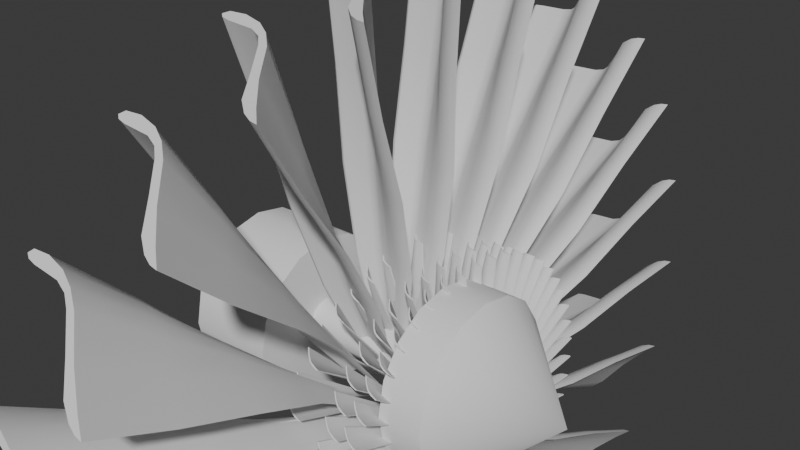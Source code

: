 # Source: engine.blend  (saved by Blender 4.0.36; exported with 4.5.12 LTS)
import bpy
from mathutils import Matrix  # noqa: F401  (used for matrix-valued properties, if any)

bpy.ops.wm.read_factory_settings(use_empty=True)
scene = bpy.context.scene
scene.name = 'Scene'

# ---- node groups
ng_auto_smooth = bpy.data.node_groups.new('Auto Smooth', 'GeometryNodeTree')
_s = ng_auto_smooth.interface.new_socket(name='Geometry', in_out='OUTPUT', socket_type='NodeSocketGeometry')
_s = ng_auto_smooth.interface.new_socket(name='Geometry', in_out='INPUT', socket_type='NodeSocketGeometry')
_s = ng_auto_smooth.interface.new_socket(name='Angle', in_out='INPUT', socket_type='NodeSocketFloat')
_s.subtype = 'ANGLE'
_s.min_value = 0.0
_s.max_value = 3.142
ng_auto_smooth.is_modifier = True
_N = ng_auto_smooth.nodes; _L = ng_auto_smooth.links
n0 = _N.new('NodeGroupOutput'); n0.name = 'Group Output'; n0.location = (480, -100)
n1 = _N.new('NodeGroupInput'); n1.name = 'Group Input'; n1.location = (-420, -300)
n2 = _N.new('NodeGroupInput'); n2.name = 'Group Input.001'; n2.location = (-60, -100)
n3 = _N.new('GeometryNodeSetShadeSmooth'); n3.name = 'Set Shade Smooth'; n3.location = (120, -100)
n3.domain = 'EDGE'
n4 = _N.new('GeometryNodeSetShadeSmooth'); n4.name = 'Set Shade Smooth.001'; n4.location = (300, -100)
n5 = _N.new('GeometryNodeInputMeshEdgeAngle'); n5.name = 'Edge Angle'; n5.location = (-420, -220)
n6 = _N.new('GeometryNodeInputEdgeSmooth'); n6.name = 'Is Edge Smooth'; n6.location = (-60, -160)
n7 = _N.new('GeometryNodeInputShadeSmooth'); n7.name = 'Is Face Smooth'; n7.location = (-240, -340)
n8 = _N.new('FunctionNodeBooleanMath'); n8.name = 'Boolean Math'; n8.location = (-60, -220)
n9 = _N.new('FunctionNodeCompare'); n9.name = 'Compare'; n9.location = (-240, -180)
n9.operation = 'LESS_EQUAL'
_L.new(n5.outputs[0], n9.inputs[0])
_L.new(n4.outputs[0], n0.inputs[0])
_L.new(n1.outputs[1], n9.inputs[1])
_L.new(n9.outputs[0], n8.inputs[0])
_L.new(n7.outputs[0], n8.inputs[1])
_L.new(n2.outputs[0], n3.inputs[0])
_L.new(n6.outputs[0], n3.inputs[1])
_L.new(n3.outputs[0], n4.inputs[0])
_L.new(n8.outputs[0], n3.inputs[2])
n0.is_active_output = True

# ---- world
world_world = bpy.data.worlds.new('World'); scene.world = world_world
world_world.use_nodes = True; world_world.node_tree.nodes.clear()
_N = world_world.node_tree.nodes; _L = world_world.node_tree.links
n0 = _N.new('ShaderNodeOutputWorld'); n0.name = 'World Output'; n0.location = (300, 300)
n1 = _N.new('ShaderNodeBackground'); n1.name = 'Background'; n1.location = (10, 300)
n1.inputs[0].default_value = (0.05088, 0.05088, 0.05088, 1.0)
_L.new(n1.outputs[0], n0.inputs[0])
n0.is_active_output = True
world_world.color = (0.05088, 0.05088, 0.05088)
world_world.use_sun_shadow = False
world_world.sun_shadow_jitter_overblur = 0.0

# ---- meshes
me_plane = bpy.data.meshes.new('Plane')
me_plane.from_pydata([(-1.052, 0.01948, 0.01702), (-1.076, 0.006512, 0.01702), (-1.094, -0.01937, 0.01702), (-1.093, -0.009954, 0.01702), (-1.029, 0.024, 0.01702), (-1.004, 0.02248, 0.01702), (-0.953, 0.008858, 0.01702), (-0.9076, 0.001606, 0.01702), (-0.8815, -0.000494, 0.01702), (-0.8909, -0.006529, 0.01702), (-0.905, -0.01075, 0.01702), (-0.9279, -0.01129, 0.01702), (-0.9699, 0.00206, 0.01702), (-1.012, 0.01383, 0.01702), (-1.028, 0.01558, 0.01702), (-1.045, 0.00998, 0.01702), (-1.077, -0.01377, 0.01702), (-1.087, -0.01957, 0.01702), (-1.105, 0.1874, 2.017), (-1.213, 0.2129, 2.017), (-1.334, 0.1818, 2.017), (-1.307, 0.2078, 2.017), (-1.026, 0.141, 2.017), (-0.9544, 0.07018, 2.017), (-0.8366, -0.1063, 2.017), (-0.7197, -0.248, 2.017), (-0.6468, -0.3235, 2.017), (-0.691, -0.3167, 2.017), (-0.7444, -0.2921, 2.017), (-0.8147, -0.233, 2.017), (-0.9052, -0.08207, 2.017), (-0.9993, 0.06363, 2.017), (-1.044, 0.1121, 2.017), (-1.111, 0.1412, 2.017), (-1.268, 0.1531, 2.017), (-1.314, 0.1632, 2.017), (-0.7822, -0.08308, 1.017), (-0.8815, -0.02554, 1.017), (-1.096, 0.05981, 1.017), (-1.05, 0.0573, 1.017), (-0.723, -0.1114, 1.017), (-1.046, 0.07821, 1.017), (-1.103, 0.08795, 1.017), (-1.191, 0.03254, 1.017), (-0.7504, -0.1171, 1.017), (-1.172, 0.07952, 1.017), (-1.22, 0.0283, 1.017), (-0.787, -0.1143, 1.017), (-1.225, 0.05608, 1.017), (-1.236, 0.03489, 1.017), (-0.841, -0.095, 1.017), (-0.927, -0.02628, 1.017), (-0.9889, 0.05221, 1.017), (-1.014, 0.03859, 1.017), (-0.752, -0.1752, 1.517), (-1.102, 0.1049, 1.517), (-0.6865, -0.2298, 1.517), (-1.033, 0.1122, 1.517), (-1.23, 0.1007, 1.517), (-0.7228, -0.2282, 1.517), (-1.268, 0.1047, 1.517), (-0.7681, -0.213, 1.517), (-1.286, 0.1181, 1.517), (-0.83, -0.1715, 1.517), (-0.9164, -0.05746, 1.517), (-0.9695, 0.0612, 1.517), (-1.005, 0.05197, 1.517), (-0.8588, -0.07103, 1.517), (-1.045, 0.0872, 1.517), (-1.102, 0.1426, 1.517), (-1.191, 0.1538, 1.517), (-1.266, 0.1414, 1.517), (-0.9156, 0.00666, 0.517), (-1.045, 0.02978, 0.517), (-1.087, 0.04024, 0.517), (-1.131, 0.02133, 0.517), (-1.163, -0.004833, 0.517), (-0.8376, -0.01288, 0.517), (-1.076, 0.02266, 0.517), (-0.7924, -0.02051, 0.517), (-1.046, 0.04468, 0.517), (-1.135, -0.01397, 0.517), (-0.8097, -0.0296, 0.517), (-1.154, -0.0225, 0.517), (-0.8349, -0.03482, 0.517), (-1.166, -0.02111, 0.517), (-0.875, -0.03227, 0.517), (-0.946, -0.002623, 0.517), (-1.003, 0.03821, 0.517), (-1.017, 0.02425, 0.517)], [], [(67, 54, 25, 24), (68, 55, 33, 32), (54, 56, 26, 25), (69, 57, 22, 18), (55, 58, 34, 33), (56, 59, 27, 26), (70, 69, 18, 19), (58, 60, 35, 34), (59, 61, 28, 27), (71, 70, 19, 21), (60, 62, 20, 35), (61, 63, 29, 28), (62, 71, 21, 20), (63, 64, 30, 29), (57, 65, 23, 22), (64, 66, 31, 30), (65, 67, 24, 23), (66, 68, 32, 31), (89, 73, 39, 53), (88, 72, 37, 52), (87, 89, 53, 51), (80, 88, 52, 41), (86, 87, 51, 50), (85, 76, 48, 49), (84, 86, 50, 47), (83, 85, 49, 46), (76, 75, 45, 48), (82, 84, 47, 44), (81, 83, 46, 43), (75, 74, 42, 45), (79, 82, 44, 40), (78, 81, 43, 38), (74, 80, 41, 42), (77, 79, 40, 36), (73, 78, 38, 39), (72, 77, 36, 37), (53, 39, 68, 66), (52, 37, 67, 65), (51, 53, 66, 64), (41, 52, 65, 57), (50, 51, 64, 63), (49, 48, 71, 62), (47, 50, 63, 61), (46, 49, 62, 60), (48, 45, 70, 71), (44, 47, 61, 59), (43, 46, 60, 58), (45, 42, 69, 70), (40, 44, 59, 56), (38, 43, 58, 55), (42, 41, 57, 69), (36, 40, 56, 54), (39, 38, 55, 68), (37, 36, 54, 67), (6, 7, 77, 72), (14, 15, 78, 73), (7, 8, 79, 77), (0, 4, 80, 74), (15, 16, 81, 78), (8, 9, 82, 79), (1, 0, 74, 75), (16, 17, 83, 81), (9, 10, 84, 82), (3, 1, 75, 76), (17, 2, 85, 83), (10, 11, 86, 84), (2, 3, 76, 85), (11, 12, 87, 86), (4, 5, 88, 80), (12, 13, 89, 87), (5, 6, 72, 88), (13, 14, 73, 89), (18, 22, 23, 24, 25, 26, 27, 28, 29, 30, 31, 32, 33, 34, 35, 20, 21, 19)])
me_plane.polygons.foreach_set('use_smooth', [True] * 73)
_uv = me_plane.uv_layers.new(name='UVMap')
_uv.uv.foreach_set('vector', [0.0, 0.0, 0.0, 0.0, 0.0, 0.0, 0.0, 0.0, 0.0, 0.0, 0.0, 0.0, 0.0, 0.0, 0.0, 0.0, 0.0, 0.0, 0.0, 0.0, 0.0, 0.0, 0.0, 0.0, 0.0, 0.0, 0.0, 0.0, 0.0, 0.0, 0.0, 0.0, 0.0, 0.0, 0.0, 0.0, 0.0, 0.0, 0.0, 0.0, 0.0, 0.0, 0.0, 0.0, 0.0, 0.0, 0.0, 0.0, 0.0, 0.0, 0.0, 0.0, 0.0, 0.0, 0.0, 0.0, 0.0, 0.0, 0.0, 0.0, 0.0, 0.0, 0.0, 0.0, 0.0, 0.0, 0.0, 0.0, 0.0, 0.0, 0.0, 0.0, 0.0, 0.0, 0.0, 0.0, 0.0, 0.0, 0.0, 0.0, 0.0, 0.0, 0.0, 0.0, 0.0, 0.0, 0.0, 0.0, 0.0, 0.0, 0.0, 0.0, 0.0, 0.0, 0.0, 0.0, 0.0, 0.0, 0.0, 0.0, 0.0, 0.0, 0.0, 0.0, 0.0, 0.0, 0.0, 0.0, 0.0, 0.0, 0.0, 0.0, 0.0, 0.0, 0.0, 0.0, 0.0, 0.0, 0.0, 0.0, 0.0, 0.0, 0.0, 0.0, 0.0, 0.0, 0.0, 0.0, 0.0, 0.0, 0.0, 0.0, 0.0, 0.0, 0.0, 0.0, 0.0, 0.0, 0.0, 0.0, 0.0, 0.0, 0.0, 0.0, 0.0, 0.0, 0.0, 0.0, 0.0, 0.0, 0.0, 0.0, 0.0, 0.0, 0.0, 0.0, 0.0, 0.0, 0.0, 0.0, 0.0, 0.0, 0.0, 0.0, 0.0, 0.0, 0.0, 0.0, 0.0, 0.0, 0.0, 0.0, 0.0, 0.0, 0.0, 0.0, 0.0, 0.0, 0.0, 0.0, 0.0, 0.0, 0.0, 0.0, 0.0, 0.0, 0.0, 0.0, 0.0, 0.0, 0.0, 0.0, 0.0, 0.0, 0.0, 0.0, 0.0, 0.0, 0.0, 0.0, 0.0, 0.0, 0.0, 0.0, 0.0, 0.0, 0.0, 0.0, 0.0, 0.0, 0.0, 0.0, 0.0, 0.0, 0.0, 0.0, 0.0, 0.0, 0.0, 0.0, 0.0, 0.0, 0.0, 0.0, 0.0, 0.0, 0.0, 0.0, 0.0, 0.0, 0.0, 0.0, 0.0, 0.0, 0.0, 0.0, 0.0, 0.0, 0.0, 0.0, 0.0, 0.0, 0.0, 0.0, 0.0, 0.0, 0.0, 0.0, 0.0, 0.0, 0.0, 0.0, 0.0, 0.0, 0.0, 0.0, 0.0, 0.0, 0.0, 0.0, 0.0, 0.0, 0.0, 0.0, 0.0, 0.0, 0.0, 0.0, 0.0, 0.0, 0.0, 0.0, 0.0, 0.0, 0.0, 0.0, 0.0, 0.0, 0.0, 0.0, 0.0, 0.0, 0.0, 0.0, 0.0, 0.0, 0.0, 0.0, 0.0, 0.0, 0.0, 0.0, 0.0, 0.0, 0.0, 0.0, 0.0, 0.0, 0.0, 0.0, 0.0, 0.0, 0.0, 0.0, 0.0, 0.0, 0.0, 0.0, 0.0, 0.0, 0.0, 0.0, 0.0, 0.0, 0.0, 0.0, 0.0, 0.0, 0.0, 0.0, 0.0, 0.0, 0.0, 0.0, 0.0, 0.0, 0.0, 0.0, 0.0, 0.0, 0.0, 0.0, 0.0, 0.0, 0.0, 0.0, 0.0, 0.0, 0.0, 0.0, 0.0, 0.0, 0.0, 0.0, 0.0, 0.0, 0.0, 0.0, 0.0, 0.0, 0.0, 0.0, 0.0, 0.0, 0.0, 0.0, 0.0, 0.0, 0.0, 0.0, 0.0, 0.0, 0.0, 0.0, 0.0, 0.0, 0.0, 0.0, 0.0, 0.0, 0.0, 0.0, 0.0, 0.0, 0.0, 0.0, 0.0, 0.0, 0.0, 0.0, 0.0, 0.0, 0.0, 0.0, 0.0, 0.0, 0.0, 0.0, 0.0, 0.0, 0.0, 0.0, 0.0, 0.0, 0.0, 0.0, 0.0, 0.0, 0.0, 0.0, 0.0, 0.0, 0.0, 0.0, 0.0, 0.0, 0.0, 0.0, 0.0, 0.0, 0.0, 0.0, 0.0, 0.0, 0.0, 0.0, 0.0, 0.0, 0.0, 0.0, 0.0, 0.0, 0.0, 0.0, 0.0, 0.0, 0.0, 0.0, 0.0, 0.0, 0.0, 0.0, 0.0, 0.0, 0.0, 0.0, 0.0, 0.0, 0.0, 0.0, 0.0, 0.0, 0.0, 0.0, 0.0, 0.0, 0.0, 0.0, 0.0, 0.0, 0.0, 0.0, 0.0, 0.0, 0.0, 0.0, 0.0, 0.0, 0.0, 0.0, 0.0, 0.0, 0.0, 0.0, 0.0, 0.0, 0.0, 0.0, 0.0, 0.0, 0.0, 0.0, 0.0, 0.0, 0.0, 0.0, 0.0, 0.0, 0.0, 0.0, 0.0, 0.0, 0.0, 0.0, 0.0, 0.0, 0.0, 0.0, 0.0, 0.0, 0.0, 0.0, 0.0, 0.0, 0.0, 0.0, 0.0, 0.0, 0.0, 0.0, 0.0, 0.0, 0.0, 0.0, 0.0, 0.0, 0.0, 0.0, 0.0, 0.0, 0.0, 0.0, 0.0, 0.0, 0.0, 0.0, 0.0, 0.0, 0.0, 0.0, 0.0, 0.0, 0.0, 0.0, 0.0, 0.0, 0.0, 0.0, 0.0, 0.0, 0.0, 0.0, 0.0, 0.0, 0.0, 0.0, 0.0, 0.0, 0.0, 0.0, 0.0, 0.0, 0.0, 0.0, 0.0, 0.0, 0.0, 0.0, 0.0, 0.0, 0.0, 0.0, 0.0, 0.0, 0.0, 0.0, 0.0, 0.0, 0.0, 0.0, 0.0, 0.0, 0.0, 0.0, 0.0, 0.0, 0.0, 0.0, 0.0, 0.0, 0.0, 0.0, 0.0, 0.0, 0.0, 0.0, 0.0, 0.0, 0.0, 0.0, 0.0, 0.0, 0.0, 0.0, 0.0, 0.0, 0.0, 0.0, 0.0, 0.0, 0.0, 0.0, 0.0, 0.0, 0.0, 0.0, 0.0, 0.0, 0.0, 0.0, 0.0, 0.0, 0.0, 0.0, 0.0, 0.0, 0.0, 0.0, 0.0, 0.0, 0.0, 0.0])
me_plane.update()
me_cylinder_001 = bpy.data.meshes.new('Cylinder.001')
me_cylinder_001.from_pydata([(-0.5, 0.5, 2.186e-08), (0.5, 0.5, -2.186e-08), (-0.5, 0.483, -0.1294), (0.5, 0.483, -0.1294), (-0.5, 0.433, -0.25), (0.5, 0.433, -0.25), (-0.5, 0.3536, -0.3536), (0.5, 0.3536, -0.3536), (-0.5, 0.25, -0.433), (0.5, 0.25, -0.433), (-0.5, 0.1294, -0.483), (0.5, 0.1294, -0.483), (-0.5, 0.0, -0.5), (0.5, 0.0, -0.5), (-0.5, -0.1294, -0.483), (0.5, -0.1294, -0.483), (-0.5, -0.25, -0.433), (0.5, -0.25, -0.433), (-0.5, -0.3536, -0.3536), (0.5, -0.3536, -0.3536), (-0.5, -0.433, -0.25), (0.5, -0.433, -0.25), (-0.5, -0.483, -0.1294), (0.5, -0.483, -0.1294), (-0.5, -0.5, 2.186e-08), (0.5, -0.5, -2.186e-08), (-0.5, -0.483, 0.1294), (0.5, -0.483, 0.1294), (-0.5, -0.433, 0.25), (0.5, -0.433, 0.25), (-0.5, -0.3536, 0.3536), (0.5, -0.3536, 0.3536), (-0.5, -0.25, 0.433), (0.5, -0.25, 0.433), (-0.5, -0.1294, 0.483), (0.5, -0.1294, 0.483), (-0.5, 0.0, 0.5), (0.5, 0.0, 0.5), (-0.5, 0.1294, 0.483), (0.5, 0.1294, 0.483), (-0.5, 0.25, 0.433), (0.5, 0.25, 0.433), (-0.5, 0.3536, 0.3536), (0.5, 0.3536, 0.3536), (-0.5, 0.433, 0.25), (0.5, 0.433, 0.25), (-0.5, 0.483, 0.1294), (0.5, 0.483, 0.1294)], [], [(0, 1, 3, 2), (2, 3, 5, 4), (4, 5, 7, 6), (6, 7, 9, 8), (8, 9, 11, 10), (10, 11, 13, 12), (12, 13, 15, 14), (14, 15, 17, 16), (16, 17, 19, 18), (18, 19, 21, 20), (20, 21, 23, 22), (22, 23, 25, 24), (24, 25, 27, 26), (26, 27, 29, 28), (28, 29, 31, 30), (30, 31, 33, 32), (32, 33, 35, 34), (34, 35, 37, 36), (36, 37, 39, 38), (38, 39, 41, 40), (40, 41, 43, 42), (42, 43, 45, 44), (44, 45, 47, 46), (46, 47, 1, 0)])
me_cylinder_001.polygons.foreach_set('use_smooth', [True] * 24)
_uv = me_cylinder_001.uv_layers.new(name='UVMap')
_uv.uv.foreach_set('vector', [1.0, 0.5, 1.0, 1.0, 0.9583, 1.0, 0.9583, 0.5, 0.9583, 0.5, 0.9583, 1.0, 0.9167, 1.0, 0.9167, 0.5, 0.9167, 0.5, 0.9167, 1.0, 0.875, 1.0, 0.875, 0.5, 0.875, 0.5, 0.875, 1.0, 0.8333, 1.0, 0.8333, 0.5, 0.8333, 0.5, 0.8333, 1.0, 0.7917, 1.0, 0.7917, 0.5, 0.7917, 0.5, 0.7917, 1.0, 0.75, 1.0, 0.75, 0.5, 0.75, 0.5, 0.75, 1.0, 0.7083, 1.0, 0.7083, 0.5, 0.7083, 0.5, 0.7083, 1.0, 0.6667, 1.0, 0.6667, 0.5, 0.6667, 0.5, 0.6667, 1.0, 0.625, 1.0, 0.625, 0.5, 0.625, 0.5, 0.625, 1.0, 0.5833, 1.0, 0.5833, 0.5, 0.5833, 0.5, 0.5833, 1.0, 0.5417, 1.0, 0.5417, 0.5, 0.5417, 0.5, 0.5417, 1.0, 0.5, 1.0, 0.5, 0.5, 0.5, 0.5, 0.5, 1.0, 0.4583, 1.0, 0.4583, 0.5, 0.4583, 0.5, 0.4583, 1.0, 0.4167, 1.0, 0.4167, 0.5, 0.4167, 0.5, 0.4167, 1.0, 0.375, 1.0, 0.375, 0.5, 0.375, 0.5, 0.375, 1.0, 0.3333, 1.0, 0.3333, 0.5, 0.3333, 0.5, 0.3333, 1.0, 0.2917, 1.0, 0.2917, 0.5, 0.2917, 0.5, 0.2917, 1.0, 0.25, 1.0, 0.25, 0.5, 0.25, 0.5, 0.25, 1.0, 0.2083, 1.0, 0.2083, 0.5, 0.2083, 0.5, 0.2083, 1.0, 0.1667, 1.0, 0.1667, 0.5, 0.1667, 0.5, 0.1667, 1.0, 0.125, 1.0, 0.125, 0.5, 0.125, 0.5, 0.125, 1.0, 0.08333, 1.0, 0.08333, 0.5, 0.08333, 0.5, 0.08333, 1.0, 0.04167, 1.0, 0.04167, 0.5, 0.04167, 0.5, 0.04167, 1.0, -1.863e-07, 1.0, -1.863e-07, 0.5])
me_cylinder_001.update()
me_cylinder = bpy.data.meshes.new('Cylinder')
me_cylinder.from_pydata([(-0.125, 0.1226, 4.037e-10), (0.125, 0.5, -5.464e-09), (-0.125, 0.1132, -0.0469), (0.125, 0.4619, -0.1913), (-0.125, 0.08666, -0.08666), (0.125, 0.3536, -0.3536), (-0.125, 0.0469, -0.1132), (0.125, 0.1913, -0.4619), (-0.125, 9.313e-10, -0.1226), (0.125, 0.0, -0.5), (-0.125, -0.0469, -0.1132), (0.125, -0.1913, -0.4619), (-0.125, -0.08666, -0.08666), (0.125, -0.3536, -0.3536), (-0.125, -0.1132, -0.0469), (0.125, -0.4619, -0.1913), (-0.125, -0.1226, 4.037e-10), (0.125, -0.5, -5.464e-09), (-0.125, -0.1132, 0.0469), (0.125, -0.4619, 0.1913), (-0.125, -0.08666, 0.08666), (0.125, -0.3536, 0.3536), (-0.125, -0.0469, 0.1132), (0.125, -0.1913, 0.4619), (-0.125, 9.313e-10, 0.1226), (0.125, 0.0, 0.5), (-0.125, 0.0469, 0.1132), (0.125, 0.1913, 0.4619), (-0.125, 0.08666, 0.08666), (0.125, 0.3536, 0.3536), (-0.125, 0.1132, 0.0469), (0.125, 0.4619, 0.1913), (0.625, -5.588e-09, -2.142e-08), (-0.125, 0.5, 5.464e-09), (-0.125, 0.4619, -0.1913), (-0.125, 0.3536, -0.3536), (-0.125, 0.1913, -0.4619), (-0.125, 0.0, -0.5), (-0.125, -0.1913, -0.4619), (-0.125, -0.3536, -0.3536), (-0.125, -0.4619, -0.1913), (-0.125, -0.5, 5.464e-09), (-0.125, -0.4619, 0.1913), (-0.125, -0.3536, 0.3536), (-0.125, -0.1913, 0.4619), (-0.125, 0.0, 0.5), (-0.125, 0.1913, 0.4619), (-0.125, 0.3536, 0.3536), (-0.125, 0.4619, 0.1913), (-0.9346, 0.1132, 0.0469), (-0.9346, 0.08666, 0.08666), (-0.9346, 0.0469, 0.1132), (-0.9346, 9.313e-10, 0.1226), (-0.9346, -0.0469, 0.1132), (-0.9346, -0.08666, 0.08666), (-0.9346, -0.1132, 0.0469), (-0.9346, -0.1226, 4.037e-10), (-0.9346, -0.1132, -0.0469), (-0.9346, -0.08666, -0.08666), (-0.9346, -0.0469, -0.1132), (-0.9346, 9.313e-10, -0.1226), (-0.9346, 0.0469, -0.1132), (-0.9346, 0.08666, -0.08666), (-0.9346, 0.1132, -0.0469), (-0.9346, 0.1226, 4.037e-10), (-0.9346, 0.4529, 0.1876), (-0.9346, 0.3466, 0.3466), (-0.9346, 0.1876, 0.4529), (-0.9346, 9.313e-10, 0.4902), (-0.9346, -0.1876, 0.4529), (-0.9346, -0.3466, 0.3466), (-0.9346, -0.4529, 0.1876), (-0.9346, -0.4902, 1.551e-08), (-0.9346, -0.4529, -0.1876), (-0.9346, -0.3466, -0.3466), (-0.9346, -0.1876, -0.4529), (-0.9346, 9.313e-10, -0.4902), (-0.9346, 0.1876, -0.4529), (-0.9346, 0.3466, -0.3466), (-0.9346, 0.4529, -0.1876), (-0.9346, 0.4902, 1.551e-08), (-1.439, 0.4529, 0.1876), (-1.439, 0.3466, 0.3466), (-1.439, 0.1876, 0.4529), (-1.439, 9.313e-10, 0.4902), (-1.439, -0.1876, 0.4529), (-1.439, -0.3466, 0.3466), (-1.439, -0.4529, 0.1876), (-1.439, -0.4902, 1.551e-08), (-1.439, -0.4529, -0.1876), (-1.439, -0.3466, -0.3466), (-1.439, -0.1876, -0.4529), (-1.439, 9.313e-10, -0.4902), (-1.439, 0.1876, -0.4529), (-1.439, 0.3466, -0.3466), (-1.439, 0.4529, -0.1876), (-1.439, 0.4902, 1.551e-08), (-1.439, 0.1132, 0.0469), (-1.439, 0.08666, 0.08666), (-1.439, 0.0469, 0.1132), (-1.439, 3.027e-09, 0.1226), (-1.439, -0.0469, 0.1132), (-1.439, -0.08666, 0.08666), (-1.439, -0.1132, 0.0469), (-1.439, -0.1226, 1.299e-08), (-1.439, -0.1132, -0.0469), (-1.439, -0.08666, -0.08666), (-1.439, -0.0469, -0.1132), (-1.439, 3.027e-09, -0.1226), (-1.439, 0.0469, -0.1132), (-1.439, 0.08666, -0.08666), (-1.439, 0.1132, -0.0469), (-1.439, 0.1226, 1.299e-08)], [], [(33, 1, 3, 34), (34, 3, 5, 35), (35, 5, 7, 36), (36, 7, 9, 37), (37, 9, 11, 38), (38, 11, 13, 39), (39, 13, 15, 40), (40, 15, 17, 41), (41, 17, 19, 42), (42, 19, 21, 43), (43, 21, 23, 44), (44, 23, 25, 45), (45, 25, 27, 46), (46, 27, 29, 47), (11, 9, 32), (47, 29, 31, 48), (48, 31, 1, 33), (21, 19, 32), (31, 29, 32), (7, 5, 32), (17, 15, 32), (3, 1, 32), (27, 25, 32), (13, 11, 32), (23, 21, 32), (1, 31, 32), (9, 7, 32), (19, 17, 32), (29, 27, 32), (5, 3, 32), (15, 13, 32), (25, 23, 32), (2, 0, 33, 34), (4, 2, 34, 35), (6, 4, 35, 36), (8, 6, 36, 37), (10, 8, 37, 38), (12, 10, 38, 39), (14, 12, 39, 40), (16, 14, 40, 41), (18, 16, 41, 42), (20, 18, 42, 43), (22, 20, 43, 44), (24, 22, 44, 45), (26, 24, 45, 46), (28, 26, 46, 47), (30, 28, 47, 48), (0, 30, 48, 33), (28, 30, 49, 50), (20, 22, 53, 54), (12, 14, 57, 58), (4, 6, 61, 62), (18, 20, 54, 55), (26, 28, 50, 51), (2, 4, 62, 63), (10, 12, 58, 59), (16, 18, 55, 56), (24, 26, 51, 52), (30, 0, 64, 49), (8, 10, 59, 60), (0, 2, 63, 64), (22, 24, 52, 53), (14, 16, 56, 57), (6, 8, 60, 61), (63, 62, 78, 79), (58, 57, 73, 74), (57, 56, 72, 73), (51, 50, 66, 67), (60, 59, 75, 76), (62, 61, 77, 78), (59, 58, 74, 75), (50, 49, 65, 66), (53, 52, 68, 69), (49, 64, 80, 65), (61, 60, 76, 77), (52, 51, 67, 68), (54, 53, 69, 70), (55, 54, 70, 71), (64, 63, 79, 80), (56, 55, 71, 72), (66, 65, 81, 82), (77, 76, 92, 93), (80, 79, 95, 96), (68, 67, 83, 84), (79, 78, 94, 95), (70, 69, 85, 86), (67, 66, 82, 83), (72, 71, 87, 88), (69, 68, 84, 85), (74, 73, 89, 90), (71, 70, 86, 87), (76, 75, 91, 92), (73, 72, 88, 89), (78, 77, 93, 94), (75, 74, 90, 91), (65, 80, 96, 81), (82, 81, 97, 98), (93, 92, 108, 109), (96, 95, 111, 112), (84, 83, 99, 100), (95, 94, 110, 111), (86, 85, 101, 102), (83, 82, 98, 99), (88, 87, 103, 104), (85, 84, 100, 101), (90, 89, 105, 106), (87, 86, 102, 103), (92, 91, 107, 108), (89, 88, 104, 105), (94, 93, 109, 110), (91, 90, 106, 107), (81, 96, 112, 97)])
me_cylinder.polygons.foreach_set('use_smooth', [True] * 112)
_uv = me_cylinder.uv_layers.new(name='UVMap')
_uv.uv.foreach_set('vector', [1.0, 0.5, 1.0, 1.0, 0.9375, 1.0, 0.9375, 0.5, 0.9375, 0.5, 0.9375, 1.0, 0.875, 1.0, 0.875, 0.5, 0.875, 0.5, 0.875, 1.0, 0.8125, 1.0, 0.8125, 0.5, 0.8125, 0.5, 0.8125, 1.0, 0.75, 1.0, 0.75, 0.5, 0.75, 0.5, 0.75, 1.0, 0.6875, 1.0, 0.6875, 0.5, 0.6875, 0.5, 0.6875, 1.0, 0.625, 1.0, 0.625, 0.5, 0.625, 0.5, 0.625, 1.0, 0.5625, 1.0, 0.5625, 0.5, 0.5625, 0.5, 0.5625, 1.0, 0.5, 1.0, 0.5, 0.5, 0.5, 0.5, 0.5, 1.0, 0.4375, 1.0, 0.4375, 0.5, 0.4375, 0.5, 0.4375, 1.0, 0.375, 1.0, 0.375, 0.5, 0.375, 0.5, 0.375, 1.0, 0.3125, 1.0, 0.3125, 0.5, 0.3125, 0.5, 0.3125, 1.0, 0.25, 1.0, 0.25, 0.5, 0.25, 0.5, 0.25, 1.0, 0.1875, 1.0, 0.1875, 0.5, 0.1875, 0.5, 0.1875, 1.0, 0.125, 1.0, 0.125, 0.5, 0.6875, 1.0, 0.75, 1.0, 0.6875, 1.0, 0.125, 0.5, 0.125, 1.0, 0.0625, 1.0, 0.0625, 0.5, 0.0625, 0.5, 0.0625, 1.0, 0.0, 1.0, 0.0, 0.5, 0.375, 1.0, 0.4375, 1.0, 0.375, 1.0, 0.0625, 1.0, 0.125, 1.0, 0.0625, 1.0, 0.8125, 1.0, 0.875, 1.0, 0.8125, 1.0, 0.5, 1.0, 0.5625, 1.0, 0.5, 1.0, 0.9375, 1.0, 1.0, 1.0, 0.9375, 1.0, 0.1875, 1.0, 0.25, 1.0, 0.1875, 1.0, 0.625, 1.0, 0.6875, 1.0, 0.625, 1.0, 0.3125, 1.0, 0.375, 1.0, 0.3125, 1.0, 0.0, 1.0, 0.0625, 1.0, 0.0, 1.0, 0.75, 1.0, 0.8125, 1.0, 0.75, 1.0, 0.4375, 1.0, 0.5, 1.0, 0.4375, 1.0, 0.125, 1.0, 0.1875, 1.0, 0.125, 1.0, 0.875, 1.0, 0.9375, 1.0, 0.875, 1.0, 0.5625, 1.0, 0.625, 1.0, 0.5625, 1.0, 0.25, 1.0, 0.3125, 1.0, 0.25, 1.0, 0.795, 0.3587, 0.75, 0.3676, 0.75, 0.49, 0.8418, 0.4717, 0.8332, 0.3332, 0.795, 0.3587, 0.8418, 0.4717, 0.9197, 0.4197, 0.8587, 0.295, 0.8332, 0.3332, 0.9197, 0.4197, 0.9717, 0.3418, 0.8676, 0.25, 0.8587, 0.295, 0.9717, 0.3418, 0.99, 0.25, 0.8587, 0.205, 0.8676, 0.25, 0.99, 0.25, 0.9717, 0.1582, 0.8332, 0.1668, 0.8587, 0.205, 0.9717, 0.1582, 0.9197, 0.08029, 0.795, 0.1413, 0.8332, 0.1668, 0.9197, 0.08029, 0.8418, 0.02827, 0.75, 0.1324, 0.795, 0.1413, 0.8418, 0.02827, 0.75, 0.01, 0.705, 0.1413, 0.75, 0.1324, 0.75, 0.01, 0.6582, 0.02827, 0.6668, 0.1668, 0.705, 0.1413, 0.6582, 0.02827, 0.5803, 0.08029, 0.6413, 0.205, 0.6668, 0.1668, 0.5803, 0.08029, 0.5283, 0.1582, 0.6324, 0.25, 0.6413, 0.205, 0.5283, 0.1582, 0.51, 0.25, 0.6413, 0.295, 0.6324, 0.25, 0.51, 0.25, 0.5283, 0.3418, 0.6668, 0.3332, 0.6413, 0.295, 0.5283, 0.3418, 0.5803, 0.4197, 0.705, 0.3587, 0.6668, 0.3332, 0.5803, 0.4197, 0.6582, 0.4717, 0.75, 0.3676, 0.705, 0.3587, 0.6582, 0.4717, 0.75, 0.49, 0.6668, 0.3332, 0.705, 0.3587, 0.705, 0.3587, 0.6668, 0.3332, 0.6668, 0.1668, 0.6413, 0.205, 0.6413, 0.205, 0.6668, 0.1668, 0.8332, 0.1668, 0.795, 0.1413, 0.795, 0.1413, 0.8332, 0.1668, 0.8332, 0.3332, 0.8587, 0.295, 0.8587, 0.295, 0.8332, 0.3332, 0.705, 0.1413, 0.6668, 0.1668, 0.6668, 0.1668, 0.705, 0.1413, 0.6413, 0.295, 0.6668, 0.3332, 0.6668, 0.3332, 0.6413, 0.295, 0.795, 0.3587, 0.8332, 0.3332, 0.8332, 0.3332, 0.795, 0.3587, 0.8587, 0.205, 0.8332, 0.1668, 0.8332, 0.1668, 0.8587, 0.205, 0.75, 0.1324, 0.705, 0.1413, 0.705, 0.1413, 0.75, 0.1324, 0.6324, 0.25, 0.6413, 0.295, 0.6413, 0.295, 0.6324, 0.25, 0.705, 0.3587, 0.75, 0.3676, 0.75, 0.3676, 0.705, 0.3587, 0.8676, 0.25, 0.8587, 0.205, 0.8587, 0.205, 0.8676, 0.25, 0.75, 0.3676, 0.795, 0.3587, 0.795, 0.3587, 0.75, 0.3676, 0.6413, 0.205, 0.6324, 0.25, 0.6324, 0.25, 0.6413, 0.205, 0.795, 0.1413, 0.75, 0.1324, 0.75, 0.1324, 0.795, 0.1413, 0.8587, 0.295, 0.8676, 0.25, 0.8676, 0.25, 0.8587, 0.295, 0.795, 0.3587, 0.8332, 0.3332, 0.8332, 0.3332, 0.795, 0.3587, 0.8332, 0.1668, 0.795, 0.1413, 0.795, 0.1413, 0.8332, 0.1668, 0.795, 0.1413, 0.75, 0.1324, 0.75, 0.1324, 0.795, 0.1413, 0.6413, 0.295, 0.6668, 0.3332, 0.6668, 0.3332, 0.6413, 0.295, 0.8676, 0.25, 0.8587, 0.205, 0.8587, 0.205, 0.8676, 0.25, 0.8332, 0.3332, 0.8587, 0.295, 0.8587, 0.295, 0.8332, 0.3332, 0.8587, 0.205, 0.8332, 0.1668, 0.8332, 0.1668, 0.8587, 0.205, 0.6668, 0.3332, 0.705, 0.3587, 0.705, 0.3587, 0.6668, 0.3332, 0.6413, 0.205, 0.6324, 0.25, 0.6324, 0.25, 0.6413, 0.205, 0.705, 0.3587, 0.75, 0.3676, 0.75, 0.3676, 0.705, 0.3587, 0.8587, 0.295, 0.8676, 0.25, 0.8676, 0.25, 0.8587, 0.295, 0.6324, 0.25, 0.6413, 0.295, 0.6413, 0.295, 0.6324, 0.25, 0.6668, 0.1668, 0.6413, 0.205, 0.6413, 0.205, 0.6668, 0.1668, 0.705, 0.1413, 0.6668, 0.1668, 0.6668, 0.1668, 0.705, 0.1413, 0.75, 0.3676, 0.795, 0.3587, 0.795, 0.3587, 0.75, 0.3676, 0.75, 0.1324, 0.705, 0.1413, 0.705, 0.1413, 0.75, 0.1324, 0.6668, 0.3332, 0.705, 0.3587, 0.705, 0.3587, 0.6668, 0.3332, 0.8587, 0.295, 0.8676, 0.25, 0.8676, 0.25, 0.8587, 0.295, 0.75, 0.3676, 0.795, 0.3587, 0.795, 0.3587, 0.75, 0.3676, 0.6324, 0.25, 0.6413, 0.295, 0.6413, 0.295, 0.6324, 0.25, 0.795, 0.3587, 0.8332, 0.3332, 0.8332, 0.3332, 0.795, 0.3587, 0.6668, 0.1668, 0.6413, 0.205, 0.6413, 0.205, 0.6668, 0.1668, 0.6413, 0.295, 0.6668, 0.3332, 0.6668, 0.3332, 0.6413, 0.295, 0.75, 0.1324, 0.705, 0.1413, 0.705, 0.1413, 0.75, 0.1324, 0.6413, 0.205, 0.6324, 0.25, 0.6324, 0.25, 0.6413, 0.205, 0.8332, 0.1668, 0.795, 0.1413, 0.795, 0.1413, 0.8332, 0.1668, 0.705, 0.1413, 0.6668, 0.1668, 0.6668, 0.1668, 0.705, 0.1413, 0.8676, 0.25, 0.8587, 0.205, 0.8587, 0.205, 0.8676, 0.25, 0.795, 0.1413, 0.75, 0.1324, 0.75, 0.1324, 0.795, 0.1413, 0.8332, 0.3332, 0.8587, 0.295, 0.8587, 0.295, 0.8332, 0.3332, 0.8587, 0.205, 0.8332, 0.1668, 0.8332, 0.1668, 0.8587, 0.205, 0.705, 0.3587, 0.75, 0.3676, 0.75, 0.3676, 0.705, 0.3587, 0.6668, 0.3332, 0.705, 0.3587, 0.705, 0.3587, 0.6668, 0.3332, 0.8587, 0.295, 0.8676, 0.25, 0.8676, 0.25, 0.8587, 0.295, 0.75, 0.3676, 0.795, 0.3587, 0.795, 0.3587, 0.75, 0.3676, 0.6324, 0.25, 0.6413, 0.295, 0.6413, 0.295, 0.6324, 0.25, 0.795, 0.3587, 0.8332, 0.3332, 0.8332, 0.3332, 0.795, 0.3587, 0.6668, 0.1668, 0.6413, 0.205, 0.6413, 0.205, 0.6668, 0.1668, 0.6413, 0.295, 0.6668, 0.3332, 0.6668, 0.3332, 0.6413, 0.295, 0.75, 0.1324, 0.705, 0.1413, 0.705, 0.1413, 0.75, 0.1324, 0.6413, 0.205, 0.6324, 0.25, 0.6324, 0.25, 0.6413, 0.205, 0.8332, 0.1668, 0.795, 0.1413, 0.795, 0.1413, 0.8332, 0.1668, 0.705, 0.1413, 0.6668, 0.1668, 0.6668, 0.1668, 0.705, 0.1413, 0.8676, 0.25, 0.8587, 0.205, 0.8587, 0.205, 0.8676, 0.25, 0.795, 0.1413, 0.75, 0.1324, 0.75, 0.1324, 0.795, 0.1413, 0.8332, 0.3332, 0.8587, 0.295, 0.8587, 0.295, 0.8332, 0.3332, 0.8587, 0.205, 0.8332, 0.1668, 0.8332, 0.1668, 0.8587, 0.205, 0.705, 0.3587, 0.75, 0.3676, 0.75, 0.3676, 0.705, 0.3587])
me_cylinder.update()
me_cylinder_003 = bpy.data.meshes.new('Cylinder.003')
me_cylinder_003.from_pydata([(-1.125, 0.5, 1.093e-08), (-0.875, 0.5, -1.093e-08), (-1.125, 0.4957, -0.06526), (-0.875, 0.4957, -0.06526), (-1.125, 0.483, -0.1294), (-0.875, 0.483, -0.1294), (-1.125, 0.4619, -0.1913), (-0.875, 0.4619, -0.1913), (-1.125, 0.433, -0.25), (-0.875, 0.433, -0.25), (-1.125, 0.3967, -0.3044), (-0.875, 0.3967, -0.3044), (-1.125, 0.3536, -0.3536), (-0.875, 0.3536, -0.3536), (-1.125, 0.3044, -0.3967), (-0.875, 0.3044, -0.3967), (-1.125, 0.25, -0.433), (-0.875, 0.25, -0.433), (-1.125, 0.1913, -0.4619), (-0.875, 0.1913, -0.4619), (-1.125, 0.1294, -0.483), (-0.875, 0.1294, -0.483), (-1.125, 0.06526, -0.4957), (-0.875, 0.06526, -0.4957), (-1.125, 0.0, -0.5), (-0.875, 0.0, -0.5), (-1.125, -0.06526, -0.4957), (-0.875, -0.06526, -0.4957), (-1.125, -0.1294, -0.483), (-0.875, -0.1294, -0.483), (-1.125, -0.1913, -0.4619), (-0.875, -0.1913, -0.4619), (-1.125, -0.25, -0.433), (-0.875, -0.25, -0.433), (-1.125, -0.3044, -0.3967), (-0.875, -0.3044, -0.3967), (-1.125, -0.3536, -0.3536), (-0.875, -0.3536, -0.3536), (-1.125, -0.3967, -0.3044), (-0.875, -0.3967, -0.3044), (-1.125, -0.433, -0.25), (-0.875, -0.433, -0.25), (-1.125, -0.4619, -0.1913), (-0.875, -0.4619, -0.1913), (-1.125, -0.483, -0.1294), (-0.875, -0.483, -0.1294), (-1.125, -0.4957, -0.06526), (-0.875, -0.4957, -0.06526), (-1.125, -0.5, 1.093e-08), (-0.875, -0.5, -1.093e-08), (-1.125, -0.4957, 0.06526), (-0.875, -0.4957, 0.06526), (-1.125, -0.483, 0.1294), (-0.875, -0.483, 0.1294), (-1.125, -0.4619, 0.1913), (-0.875, -0.4619, 0.1913), (-1.125, -0.433, 0.25), (-0.875, -0.433, 0.25), (-1.125, -0.3967, 0.3044), (-0.875, -0.3967, 0.3044), (-1.125, -0.3536, 0.3536), (-0.875, -0.3536, 0.3536), (-1.125, -0.3044, 0.3967), (-0.875, -0.3044, 0.3967), (-1.125, -0.25, 0.433), (-0.875, -0.25, 0.433), (-1.125, -0.1913, 0.4619), (-0.875, -0.1913, 0.4619), (-1.125, -0.1294, 0.483), (-0.875, -0.1294, 0.483), (-1.125, -0.06526, 0.4957), (-0.875, -0.06526, 0.4957), (-1.125, 0.0, 0.5), (-0.875, 0.0, 0.5), (-1.125, 0.06526, 0.4957), (-0.875, 0.06526, 0.4957), (-1.125, 0.1294, 0.483), (-0.875, 0.1294, 0.483), (-1.125, 0.1913, 0.4619), (-0.875, 0.1913, 0.4619), (-1.125, 0.25, 0.433), (-0.875, 0.25, 0.433), (-1.125, 0.3044, 0.3967), (-0.875, 0.3044, 0.3967), (-1.125, 0.3536, 0.3536), (-0.875, 0.3536, 0.3536), (-1.125, 0.3967, 0.3044), (-0.875, 0.3967, 0.3044), (-1.125, 0.433, 0.25), (-0.875, 0.433, 0.25), (-1.125, 0.4619, 0.1913), (-0.875, 0.4619, 0.1913), (-1.125, 0.483, 0.1294), (-0.875, 0.483, 0.1294), (-1.125, 0.4957, 0.06526), (-0.875, 0.4957, 0.06526)], [], [(0, 1, 3, 2), (2, 3, 5, 4), (4, 5, 7, 6), (6, 7, 9, 8), (8, 9, 11, 10), (10, 11, 13, 12), (12, 13, 15, 14), (14, 15, 17, 16), (16, 17, 19, 18), (18, 19, 21, 20), (20, 21, 23, 22), (22, 23, 25, 24), (24, 25, 27, 26), (26, 27, 29, 28), (28, 29, 31, 30), (30, 31, 33, 32), (32, 33, 35, 34), (34, 35, 37, 36), (36, 37, 39, 38), (38, 39, 41, 40), (40, 41, 43, 42), (42, 43, 45, 44), (44, 45, 47, 46), (46, 47, 49, 48), (48, 49, 51, 50), (50, 51, 53, 52), (52, 53, 55, 54), (54, 55, 57, 56), (56, 57, 59, 58), (58, 59, 61, 60), (60, 61, 63, 62), (62, 63, 65, 64), (64, 65, 67, 66), (66, 67, 69, 68), (68, 69, 71, 70), (70, 71, 73, 72), (72, 73, 75, 74), (74, 75, 77, 76), (76, 77, 79, 78), (78, 79, 81, 80), (80, 81, 83, 82), (82, 83, 85, 84), (84, 85, 87, 86), (86, 87, 89, 88), (88, 89, 91, 90), (90, 91, 93, 92), (92, 93, 95, 94), (94, 95, 1, 0)])
me_cylinder_003.polygons.foreach_set('use_smooth', [True] * 48)
_uv = me_cylinder_003.uv_layers.new(name='UVMap')
_uv.uv.foreach_set('vector', [1.0, 0.5, 1.0, 1.0, 0.9792, 1.0, 0.9792, 0.5, 0.9792, 0.5, 0.9792, 1.0, 0.9583, 1.0, 0.9583, 0.5, 0.9583, 0.5, 0.9583, 1.0, 0.9375, 1.0, 0.9375, 0.5, 0.9375, 0.5, 0.9375, 1.0, 0.9167, 1.0, 0.9167, 0.5, 0.9167, 0.5, 0.9167, 1.0, 0.8958, 1.0, 0.8958, 0.5, 0.8958, 0.5, 0.8958, 1.0, 0.875, 1.0, 0.875, 0.5, 0.875, 0.5, 0.875, 1.0, 0.8542, 1.0, 0.8542, 0.5, 0.8542, 0.5, 0.8542, 1.0, 0.8333, 1.0, 0.8333, 0.5, 0.8333, 0.5, 0.8333, 1.0, 0.8125, 1.0, 0.8125, 0.5, 0.8125, 0.5, 0.8125, 1.0, 0.7917, 1.0, 0.7917, 0.5, 0.7917, 0.5, 0.7917, 1.0, 0.7708, 1.0, 0.7708, 0.5, 0.7708, 0.5, 0.7708, 1.0, 0.75, 1.0, 0.75, 0.5, 0.75, 0.5, 0.75, 1.0, 0.7292, 1.0, 0.7292, 0.5, 0.7292, 0.5, 0.7292, 1.0, 0.7083, 1.0, 0.7083, 0.5, 0.7083, 0.5, 0.7083, 1.0, 0.6875, 1.0, 0.6875, 0.5, 0.6875, 0.5, 0.6875, 1.0, 0.6667, 1.0, 0.6667, 0.5, 0.6667, 0.5, 0.6667, 1.0, 0.6458, 1.0, 0.6458, 0.5, 0.6458, 0.5, 0.6458, 1.0, 0.625, 1.0, 0.625, 0.5, 0.625, 0.5, 0.625, 1.0, 0.6042, 1.0, 0.6042, 0.5, 0.6042, 0.5, 0.6042, 1.0, 0.5833, 1.0, 0.5833, 0.5, 0.5833, 0.5, 0.5833, 1.0, 0.5625, 1.0, 0.5625, 0.5, 0.5625, 0.5, 0.5625, 1.0, 0.5417, 1.0, 0.5417, 0.5, 0.5417, 0.5, 0.5417, 1.0, 0.5208, 1.0, 0.5208, 0.5, 0.5208, 0.5, 0.5208, 1.0, 0.5, 1.0, 0.5, 0.5, 0.5, 0.5, 0.5, 1.0, 0.4792, 1.0, 0.4792, 0.5, 0.4792, 0.5, 0.4792, 1.0, 0.4583, 1.0, 0.4583, 0.5, 0.4583, 0.5, 0.4583, 1.0, 0.4375, 1.0, 0.4375, 0.5, 0.4375, 0.5, 0.4375, 1.0, 0.4167, 1.0, 0.4167, 0.5, 0.4167, 0.5, 0.4167, 1.0, 0.3958, 1.0, 0.3958, 0.5, 0.3958, 0.5, 0.3958, 1.0, 0.375, 1.0, 0.375, 0.5, 0.375, 0.5, 0.375, 1.0, 0.3542, 1.0, 0.3542, 0.5, 0.3542, 0.5, 0.3542, 1.0, 0.3333, 1.0, 0.3333, 0.5, 0.3333, 0.5, 0.3333, 1.0, 0.3125, 1.0, 0.3125, 0.5, 0.3125, 0.5, 0.3125, 1.0, 0.2917, 1.0, 0.2917, 0.5, 0.2917, 0.5, 0.2917, 1.0, 0.2708, 1.0, 0.2708, 0.5, 0.2708, 0.5, 0.2708, 1.0, 0.25, 1.0, 0.25, 0.5, 0.25, 0.5, 0.25, 1.0, 0.2292, 1.0, 0.2292, 0.5, 0.2292, 0.5, 0.2292, 1.0, 0.2083, 1.0, 0.2083, 0.5, 0.2083, 0.5, 0.2083, 1.0, 0.1875, 1.0, 0.1875, 0.5, 0.1875, 0.5, 0.1875, 1.0, 0.1667, 1.0, 0.1667, 0.5, 0.1667, 0.5, 0.1667, 1.0, 0.1458, 1.0, 0.1458, 0.5, 0.1458, 0.5, 0.1458, 1.0, 0.125, 1.0, 0.125, 0.5, 0.125, 0.5, 0.125, 1.0, 0.1042, 1.0, 0.1042, 0.5, 0.1042, 0.5, 0.1042, 1.0, 0.08333, 1.0, 0.08333, 0.5, 0.08333, 0.5, 0.08333, 1.0, 0.0625, 1.0, 0.0625, 0.5, 0.0625, 0.5, 0.0625, 1.0, 0.04167, 1.0, 0.04167, 0.5, 0.04167, 0.5, 0.04167, 1.0, 0.02083, 1.0, 0.02083, 0.5, 0.02083, 0.5, 0.02083, 1.0, 3.763e-07, 1.0, 3.763e-07, 0.5])
me_cylinder_003.update()
me_plane_001 = bpy.data.meshes.new('Plane.001')
me_plane_001.from_pydata([(-0.003039, -0.01519, -8.866e-06), (0.02814, -0.008328, -8.866e-06), (0.06279, 0.009043, -8.866e-06), (0.0647, 0.01636, -8.866e-06), (0.04339, 0.005843, -8.866e-06), (0.003197, -0.007185, -8.866e-06), (-0.02573, -0.004214, -8.866e-06), (-0.03457, -0.009014, -8.866e-06), (-0.06073, 0.008128, -8.866e-06), (-0.0661, 0.003557, -8.866e-06), (-0.008429, -0.009967, 0.5028), (0.02081, -0.02583, 0.5028), (0.05719, -0.03516, 0.5028), (0.06173, -0.03027, 0.5028), (0.03943, -0.02439, 0.5028), (6.705e-05, -0.007507, 0.5028), (-0.02333, 0.01514, 0.5028), (-0.03276, 0.0172, 0.5028), (-0.04814, 0.04996, 0.5028), (-0.05453, 0.04982, 0.5028), (-0.128, -0.01519, -8.866e-06), (-0.09686, -0.008328, -8.866e-06), (-0.06221, 0.009043, -8.866e-06), (-0.0603, 0.01636, -8.866e-06), (-0.08161, 0.005843, -8.866e-06), (-0.1218, -0.007185, -8.866e-06), (-0.1507, -0.004214, -8.866e-06), (-0.1596, -0.009014, -8.866e-06), (-0.1857, 0.008128, -8.866e-06), (-0.1911, 0.003557, -8.866e-06), (-0.1334, -0.009967, 0.5028), (-0.1042, -0.02583, 0.5028), (-0.06781, -0.03516, 0.5028), (-0.06327, -0.03027, 0.5028), (-0.08557, -0.02439, 0.5028), (-0.1249, -0.007507, 0.5028), (-0.1483, 0.01514, 0.5028), (-0.1578, 0.0172, 0.5028), (-0.1731, 0.04996, 0.5028), (-0.1795, 0.04982, 0.5028), (-0.378, -0.01519, -8.866e-06), (-0.3469, -0.008328, -8.866e-06), (-0.3122, 0.009043, -8.866e-06), (-0.3103, 0.01636, -8.866e-06), (-0.3316, 0.005843, -8.866e-06), (-0.3718, -0.007185, -8.866e-06), (-0.4007, -0.004214, -8.866e-06), (-0.4096, -0.009014, -8.866e-06), (-0.4357, 0.008128, -8.866e-06), (-0.4411, 0.003557, -8.866e-06), (-0.3834, -0.009967, 0.5028), (-0.3542, -0.02583, 0.5028), (-0.3178, -0.03516, 0.5028), (-0.3133, -0.03027, 0.5028), (-0.3356, -0.02439, 0.5028), (-0.3749, -0.007507, 0.5028), (-0.3983, 0.01514, 0.5028), (-0.4078, 0.0172, 0.5028), (-0.4231, 0.04996, 0.5028), (-0.4295, 0.04982, 0.5028)], [], [(3, 4, 14, 13), (8, 9, 19, 18), (0, 1, 11, 10), (6, 8, 18, 16), (4, 5, 15, 14), (1, 2, 12, 11), (9, 7, 17, 19), (5, 6, 16, 15), (2, 3, 13, 12), (7, 0, 10, 17), (10, 11, 12, 13, 14, 15, 16, 18, 19, 17), (23, 24, 34, 33), (28, 29, 39, 38), (20, 21, 31, 30), (26, 28, 38, 36), (24, 25, 35, 34), (21, 22, 32, 31), (29, 27, 37, 39), (25, 26, 36, 35), (22, 23, 33, 32), (27, 20, 30, 37), (30, 31, 32, 33, 34, 35, 36, 38, 39, 37), (43, 44, 54, 53), (48, 49, 59, 58), (40, 41, 51, 50), (46, 48, 58, 56), (44, 45, 55, 54), (41, 42, 52, 51), (49, 47, 57, 59), (45, 46, 56, 55), (42, 43, 53, 52), (47, 40, 50, 57), (50, 51, 52, 53, 54, 55, 56, 58, 59, 57)])
me_plane_001.polygons.foreach_set('use_smooth', [True] * 33)
_uv = me_plane_001.uv_layers.new(name='UVMap')
_uv.uv.foreach_set('vector', [0.0, 0.0, 0.0, 0.0, 0.0, 0.0, 0.0, 0.0, 0.0, 0.0, 0.0, 0.0, 0.0, 0.0, 0.0, 0.0, 0.0, 0.0, 0.0, 0.0, 0.0, 0.0, 0.0, 0.0, 0.0, 0.0, 0.0, 0.0, 0.0, 0.0, 0.0, 0.0, 0.0, 0.0, 0.0, 0.0, 0.0, 0.0, 0.0, 0.0, 0.0, 0.0, 0.0, 0.0, 0.0, 0.0, 0.0, 0.0, 0.0, 0.0, 0.0, 0.0, 0.0, 0.0, 0.0, 0.0, 0.0, 0.0, 0.0, 0.0, 0.0, 0.0, 0.0, 0.0, 0.0, 0.0, 0.0, 0.0, 0.0, 0.0, 0.0, 0.0, 0.0, 0.0, 0.0, 0.0, 0.0, 0.0, 0.0, 0.0, 0.0, 0.0, 0.0, 0.0, 0.0, 0.0, 0.0, 0.0, 0.0, 0.0, 0.0, 0.0, 0.0, 0.0, 0.0, 0.0, 0.0, 0.0, 0.0, 0.0, 0.0, 0.0, 0.0, 0.0, 0.0, 0.0, 0.0, 0.0, 0.0, 0.0, 0.0, 0.0, 0.0, 0.0, 0.0, 0.0, 0.0, 0.0, 0.0, 0.0, 0.0, 0.0, 0.0, 0.0, 0.0, 0.0, 0.0, 0.0, 0.0, 0.0, 0.0, 0.0, 0.0, 0.0, 0.0, 0.0, 0.0, 0.0, 0.0, 0.0, 0.0, 0.0, 0.0, 0.0, 0.0, 0.0, 0.0, 0.0, 0.0, 0.0, 0.0, 0.0, 0.0, 0.0, 0.0, 0.0, 0.0, 0.0, 0.0, 0.0, 0.0, 0.0, 0.0, 0.0, 0.0, 0.0, 0.0, 0.0, 0.0, 0.0, 0.0, 0.0, 0.0, 0.0, 0.0, 0.0, 0.0, 0.0, 0.0, 0.0, 0.0, 0.0, 0.0, 0.0, 0.0, 0.0, 0.0, 0.0, 0.0, 0.0, 0.0, 0.0, 0.0, 0.0, 0.0, 0.0, 0.0, 0.0, 0.0, 0.0, 0.0, 0.0, 0.0, 0.0, 0.0, 0.0, 0.0, 0.0, 0.0, 0.0, 0.0, 0.0, 0.0, 0.0, 0.0, 0.0, 0.0, 0.0, 0.0, 0.0, 0.0, 0.0, 0.0, 0.0, 0.0, 0.0, 0.0, 0.0, 0.0, 0.0, 0.0, 0.0, 0.0, 0.0, 0.0, 0.0, 0.0, 0.0, 0.0, 0.0, 0.0, 0.0, 0.0, 0.0, 0.0, 0.0, 0.0, 0.0, 0.0, 0.0, 0.0, 0.0, 0.0, 0.0, 0.0, 0.0, 0.0, 0.0, 0.0, 0.0, 0.0, 0.0, 0.0, 0.0, 0.0, 0.0, 0.0, 0.0, 0.0, 0.0, 0.0, 0.0, 0.0, 0.0, 0.0, 0.0, 0.0, 0.0, 0.0, 0.0, 0.0, 0.0, 0.0, 0.0, 0.0, 0.0, 0.0, 0.0, 0.0, 0.0, 0.0, 0.0, 0.0, 0.0, 0.0, 0.0, 0.0, 0.0, 0.0, 0.0])
me_plane_001.update()

# ---- objects
ob_fan_blade = bpy.data.objects.new('fan blade', me_plane)
ob_fan = bpy.data.objects.new('fan', me_cylinder_001)
ob_shaft = bpy.data.objects.new('shaft', me_cylinder)
ob_low_compression_1 = bpy.data.objects.new('low compression 1', me_cylinder_003)
ob_low_compression_1_blade = bpy.data.objects.new('low compression 1 blade', me_plane_001)

# ---- transforms, parenting, visibility, modifiers, constraints
ob_fan_blade.parent = ob_fan
ob_fan_blade.matrix_parent_inverse = Matrix(((1.0, -0.0, 0.0, 0.483), (-0.0, 1.0, -0.0, 0.1294), (-0.0, 0.0, 1.0, -0.5), (-0.0, 0.0, -0.0, 1.0)))
ob_fan_blade.location = (0.0, 0.0, 0.0)
_m = ob_fan_blade.modifiers.new('Auto Smooth', 'NODES')
_m.node_group = ng_auto_smooth
_gi = [s.identifier for s in ng_auto_smooth.interface.items_tree if s.item_type == 'SOCKET' and s.in_out == 'INPUT']
_m[_gi[1]] = 0.5236  # Angle
ob_fan.location = (0.0, 0.0, 0.0)
ob_fan.show_instancer_for_render = False
ob_fan.show_instancer_for_viewport = False
ob_fan.instance_type = 'FACES'
ob_fan.use_instance_vertices_rotation = True
_m = ob_fan.modifiers.new('Auto Smooth', 'NODES')
_m.node_group = ng_auto_smooth
_gi = [s.identifier for s in ng_auto_smooth.interface.items_tree if s.item_type == 'SOCKET' and s.in_out == 'INPUT']
_m[_gi[1]] = 0.5236  # Angle
ob_shaft.location = (0.0, 0.0, 0.0)
_m = ob_shaft.modifiers.new('Auto Smooth', 'NODES')
_m.node_group = ng_auto_smooth
_gi = [s.identifier for s in ng_auto_smooth.interface.items_tree if s.item_type == 'SOCKET' and s.in_out == 'INPUT']
_m[_gi[1]] = 0.5236  # Angle
ob_low_compression_1.location = (0.0, 0.0, 0.0)
ob_low_compression_1.show_instancer_for_render = False
ob_low_compression_1.show_instancer_for_viewport = False
ob_low_compression_1.instance_type = 'FACES'
ob_low_compression_1.use_instance_vertices_rotation = True
_m = ob_low_compression_1.modifiers.new('Auto Smooth', 'NODES')
_m.node_group = ng_auto_smooth
_gi = [s.identifier for s in ng_auto_smooth.interface.items_tree if s.item_type == 'SOCKET' and s.in_out == 'INPUT']
_m[_gi[1]] = 0.5236  # Angle
ob_low_compression_1_blade.parent = ob_low_compression_1
ob_low_compression_1_blade.matrix_parent_inverse = Matrix(((1.0, -0.0, 0.0, 0.875), (-0.0, 1.0, -0.0, 0.1913), (-0.0, 0.0, 1.0, -0.4619), (-0.0, 0.0, -0.0, 1.0)))
ob_low_compression_1_blade.location = (0.0, 0.0, 0.0)
_m = ob_low_compression_1_blade.modifiers.new('Auto Smooth', 'NODES')
_m.node_group = ng_auto_smooth
_gi = [s.identifier for s in ng_auto_smooth.interface.items_tree if s.item_type == 'SOCKET' and s.in_out == 'INPUT']
_m[_gi[1]] = 0.5236  # Angle

# ---- collection membership
scene.collection.objects.link(ob_fan_blade)
scene.collection.objects.link(ob_fan)
scene.collection.objects.link(ob_shaft)
scene.collection.objects.link(ob_low_compression_1)
scene.collection.objects.link(ob_low_compression_1_blade)

# ---- scene / render settings (as saved in the file)
scene.frame_start = 1; scene.frame_end = 250; scene.frame_set(205)
scene.render.engine = 'BLENDER_EEVEE_NEXT'
scene.cycles.sampling_pattern = 'TABULATED_SOBOL'
bpy.context.view_layer.update()

# ---- added for rendering (the .blend has no active camera and no usable light): camera, sun
cam_auto = bpy.data.cameras.new('AutoCamera')
cam_auto.lens = 50.0
cam_auto.sensor_width = 36.0
cam_auto.clip_end = 1000.0
ob_auto_camera = bpy.data.objects.new('AutoCamera', cam_auto)
scene.collection.objects.link(ob_auto_camera)
ob_auto_camera.location = (2.73193, -3.76656, 3.26103)
ob_auto_camera.rotation_euler = (1.09748, -7.21219e-08, 0.694738)
scene.camera = ob_auto_camera
light_auto_sun = bpy.data.lights.new('AutoSun', 'SUN')
light_auto_sun.energy = 3.0
light_auto_sun.angle = 0.0523599
ob_auto_sun = bpy.data.objects.new('AutoSun', light_auto_sun)
scene.collection.objects.link(ob_auto_sun)
ob_auto_sun.rotation_euler = (0.872665, 0.174533, 0.523599)
bpy.context.view_layer.update()

